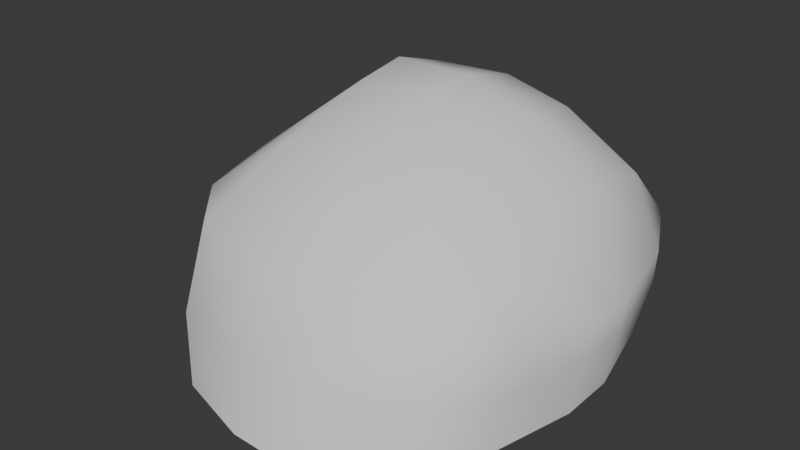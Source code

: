 # Source: KAMEN_.blend  (saved by Blender 5.2.44; exported with 4.5.12 LTS)
import bpy
from mathutils import Matrix  # noqa: F401  (used for matrix-valued properties, if any)

bpy.ops.wm.read_factory_settings(use_empty=True)
scene = bpy.context.scene
scene.name = 'Scene'

# ---- collections
col_collection = bpy.data.collections.new('Collection'); scene.collection.children.link(col_collection)

# ---- world
world_world = bpy.data.worlds.new('World'); scene.world = world_world
world_world.use_nodes = True; world_world.node_tree.nodes.clear()
_N = world_world.node_tree.nodes; _L = world_world.node_tree.links
n0 = _N.new('ShaderNodeOutputWorld'); n0.name = 'World Output'; n0.location = (200, 100)
n1 = _N.new('ShaderNodeBackground'); n1.name = 'Background'; n1.location = (-200, 100)
n1.inputs[0].default_value = (0.05088, 0.05088, 0.05088, 1.0)
_L.new(n1.outputs[0], n0.inputs[0])
n0.is_active_output = True
world_world.color = (0.05088, 0.05088, 0.05088)
world_world.sun_shadow_jitter_overblur = 0.0

# ---- meshes
me_cube_004 = bpy.data.meshes.new('Cube.004')
me_cube_004.from_pydata([(-0.1837, -1.38, -0.1631), (-1.403, -0.1933, -0.1413), (-0.7156, -1.221, -0.1631), (-1.242, -0.8071, -0.1571), (-0.1821, -1.248, 0.2701), (-0.0878, 0.2157, 1.373), (-1.424, -0.14, 0.2408), (-0.135, -1.068, 0.721), (-0.8239, -1.13, 0.2566), (-0.8325, -0.9268, 0.7865), (-0.6164, 0.2149, 1.369), (-0.08908, -0.3888, 1.174), (-0.6561, -0.4165, 1.149), (-1.282, -0.6489, 0.2241), (-1.304, -0.01405, 0.8098), (-1.154, -0.5815, 0.78), (-1.399, 0.1962, -0.1494), (-0.1838, 1.232, -0.1631), (-1.199, 0.7206, -0.1612), (-0.7225, 1.093, -0.1633), (-0.08922, 0.556, 1.427), (-0.1867, 1.241, 0.3317), (-1.421, 0.1797, 0.2281), (-0.08683, 1.009, 1.306), (-0.611, 0.5573, 1.425), (-0.6469, 0.9957, 1.281), (-0.8286, 1.133, 0.3037), (-0.145, 1.316, 0.8423), (-0.8255, 1.238, 0.895), (-1.306, 0.3199, 0.8308), (-1.267, 0.7889, 0.2607), (-1.114, 0.9947, 0.8847), (1.167, -0.08266, -0.1215), (0.2061, -1.395, -0.1609), (1.031, -0.7402, -0.1021), (0.7297, -1.183, -0.135), (0.404, 0.2157, 1.234), (0.1589, -1.25, 0.2464), (1.205, 0.007725, 0.2247), (0.3738, -0.3997, 1.061), (0.8701, 0.1913, 0.9596), (0.849, -0.4538, 0.8342), (0.8195, -1.062, 0.3121), (0.3087, -1.06, 0.6431), (0.9659, -0.8819, 0.5796), (1.203, 0.04766, 0.4174), (1.097, -0.5761, 0.2585), (1.097, -0.5607, 0.448), (0.2055, 1.279, -0.1603), (1.164, 0.3059, -0.1255), (0.7231, 1.216, -0.1254), (1.033, 0.8611, -0.1094), (0.4038, 0.556, 1.287), (1.201, 0.3439, 0.2193), (0.1512, 1.284, 0.3114), (0.8647, 0.5396, 0.9645), (0.3662, 1.009, 1.195), (0.8357, 1.083, 0.8596), (1.091, 0.9482, 0.257), (1.198, 0.4022, 0.4108), (1.089, 0.9835, 0.4428), (0.285, 1.322, 0.759), (0.8139, 1.27, 0.3156), (0.9565, 1.237, 0.5772)], [], [(4, 7, 9, 8), (7, 11, 12, 9), (5, 10, 12, 11), (10, 14, 15, 12), (6, 13, 15, 14), (13, 8, 9, 15), (9, 12, 15), (20, 23, 25, 24), (23, 27, 28, 25), (21, 26, 28, 27), (26, 30, 31, 28), (22, 29, 31, 30), (29, 24, 25, 31), (25, 28, 31), (36, 39, 41, 40), (39, 43, 44, 41), (37, 42, 44, 43), (42, 46, 47, 44), (38, 45, 47, 46), (45, 40, 41, 47), (41, 44, 47), (52, 55, 57, 56), (55, 59, 60, 57), (53, 58, 60, 59), (58, 62, 63, 60), (54, 61, 63, 62), (61, 56, 57, 63), (57, 60, 63), (0, 4, 8, 2), (2, 8, 13, 3), (3, 13, 6, 1), (5, 20, 24, 10), (10, 24, 29, 14), (14, 29, 22, 6), (21, 17, 19, 26), (26, 19, 18, 30), (30, 18, 16, 22), (20, 52, 56, 23), (23, 56, 61, 27), (27, 61, 54, 21), (53, 49, 51, 58), (58, 51, 50, 62), (62, 50, 48, 54), (52, 36, 40, 55), (55, 40, 45, 59), (59, 45, 38, 53), (37, 33, 35, 42), (42, 35, 34, 46), (46, 34, 32, 38), (36, 5, 11, 39), (39, 11, 7, 43), (43, 7, 4, 37), (1, 6, 22, 16), (33, 37, 4, 0), (52, 20, 5, 36), (17, 21, 54, 48), (49, 53, 38, 32)])
me_cube_004.polygons.foreach_set('use_smooth', [True] * 57)
_uv = me_cube_004.uv_layers.new(name='UVMap')
_uv.uv.foreach_set('vector', [0.9065, 0.3231, 0.8854, 0.4199, 0.7419, 0.3974, 0.7807, 0.2912, 0.8255, 0.4196, 0.8588, 0.5815, 0.7434, 0.587, 0.6895, 0.4692, 0.8688, 0.7139, 0.7646, 0.7153, 0.7434, 0.587, 0.8588, 0.5815, 0.7646, 0.7153, 0.5899, 0.6599, 0.6235, 0.542, 0.7434, 0.587, 0.5462, 0.2758, 0.6508, 0.2723, 0.6462, 0.3876, 0.5268, 0.3939, 0.6508, 0.2723, 0.7807, 0.2912, 0.7419, 0.3974, 0.6462, 0.3876, 0.6895, 0.4692, 0.7434, 0.587, 0.6235, 0.542, 0.8688, 0.7871, 0.8579, 0.887, 0.7479, 0.867, 0.7667, 0.7817, 0.8579, 0.887, 0.8129, 0.9961, 0.6807, 0.9346, 0.7479, 0.867, 0.1194, 0.2962, 0.2498, 0.2997, 0.239, 0.4202, 0.102, 0.3993, 0.2498, 0.2997, 0.36, 0.2903, 0.3154, 0.4166, 0.239, 0.4202, 0.483, 0.2757, 0.4588, 0.4008, 0.3154, 0.4166, 0.36, 0.2903, 0.5886, 0.7295, 0.7667, 0.7817, 0.7479, 0.867, 0.6254, 0.8734, 0.7479, 0.867, 0.6807, 0.9346, 0.6254, 0.8734, 0.2958, 0.6633, 0.1688, 0.657, 0.1558, 0.5507, 0.2853, 0.5552, 0.1688, 0.657, 0.0125, 0.6391, 0.06362, 0.5073, 0.1558, 0.5507, 0.8546, 0.1124, 0.7171, 0.1025, 0.6765, 0.04437, 0.8137, 0.02828, 0.7171, 0.1025, 0.6047, 0.1041, 0.6046, 0.06586, 0.6765, 0.04437, 0.4854, 0.1016, 0.4804, 0.06241, 0.6046, 0.06586, 0.6047, 0.1041, 0.25, 0.4306, 0.2853, 0.5552, 0.1558, 0.5507, 0.1254, 0.4604, 0.1558, 0.5507, 0.06362, 0.5073, 0.1254, 0.4604, 0.3638, 0.6646, 0.353, 0.5542, 0.4602, 0.5406, 0.4546, 0.655, 0.353, 0.5542, 0.3247, 0.4245, 0.4475, 0.4447, 0.4602, 0.5406, 0.4183, 0.09803, 0.2963, 0.08367, 0.2901, 0.04622, 0.4089, 0.05883, 0.2963, 0.08367, 0.2115, 0.07533, 0.2323, 0.01892, 0.2901, 0.04622, 0.0809, 0.0994, 0.09184, 0.005654, 0.2323, 0.01892, 0.2115, 0.07533, 0.555, 0.6191, 0.4546, 0.655, 0.4602, 0.5406, 0.5006, 0.4863, 0.4602, 0.5406, 0.4475, 0.4447, 0.5006, 0.4863, 0.9311, 0.2352, 0.9065, 0.3231, 0.7807, 0.2912, 0.8214, 0.2127, 0.8214, 0.2127, 0.7807, 0.2912, 0.6508, 0.2723, 0.6856, 0.1964, 0.6856, 0.1964, 0.6508, 0.2723, 0.5462, 0.2758, 0.5558, 0.1989, 0.8688, 0.7139, 0.8688, 0.7871, 0.7667, 0.7817, 0.7646, 0.7153, 0.7646, 0.7153, 0.7667, 0.7817, 0.5886, 0.7295, 0.5899, 0.6599, 0.5268, 0.3939, 0.4588, 0.4008, 0.483, 0.2757, 0.5462, 0.2758, 0.1194, 0.2962, 0.1264, 0.1964, 0.2381, 0.2034, 0.2498, 0.2997, 0.2498, 0.2997, 0.2381, 0.2034, 0.3614, 0.204, 0.36, 0.2903, 0.36, 0.2903, 0.3614, 0.204, 0.4759, 0.2002, 0.483, 0.2757, 0.3729, 0.7657, 0.3638, 0.6646, 0.4546, 0.655, 0.4708, 0.7463, 0.4708, 0.7463, 0.4546, 0.655, 0.555, 0.6191, 0.5804, 0.7065, 0.003906, 0.003906, 0.09184, 0.005654, 0.0809, 0.0994, 0.01288, 0.1076, 0.4183, 0.09803, 0.4206, 0.1682, 0.3057, 0.1593, 0.2963, 0.08367, 0.2963, 0.08367, 0.3057, 0.1593, 0.2105, 0.1661, 0.2115, 0.07533, 0.2115, 0.07533, 0.2105, 0.1661, 0.1083, 0.1909, 0.0809, 0.0994, 0.3638, 0.6646, 0.2958, 0.6633, 0.2853, 0.5552, 0.353, 0.5542, 0.353, 0.5542, 0.2853, 0.5552, 0.25, 0.4306, 0.3247, 0.4245, 0.4089, 0.05883, 0.4804, 0.06241, 0.4854, 0.1016, 0.4183, 0.09803, 0.8546, 0.1124, 0.8548, 0.2, 0.741, 0.1939, 0.7171, 0.1025, 0.7171, 0.1025, 0.741, 0.1939, 0.6339, 0.1794, 0.6047, 0.1041, 0.6047, 0.1041, 0.6339, 0.1794, 0.4989, 0.1726, 0.4854, 0.1016, 0.2958, 0.6633, 0.2999, 0.7657, 0.1684, 0.7528, 0.1688, 0.657, 0.1688, 0.657, 0.1684, 0.7528, 0.003906, 0.73, 0.0125, 0.6391, 0.8137, 0.02828, 0.9009, 0.003906, 0.9221, 0.09984, 0.8546, 0.1124, 0.5558, 0.1989, 0.5462, 0.2758, 0.483, 0.2757, 0.4759, 0.2002, 0.8548, 0.2, 0.8546, 0.1124, 0.9221, 0.09984, 0.9327, 0.1904, 0.3638, 0.6646, 0.3729, 0.7657, 0.2999, 0.7657, 0.2958, 0.6633, 0.03091, 0.2054, 0.01288, 0.1076, 0.0809, 0.0994, 0.1083, 0.1909, 0.4206, 0.1682, 0.4183, 0.09803, 0.4854, 0.1016, 0.4989, 0.1726])
me_cube_004.update()
me_cube_004.normals_split_custom_set([tuple(v) for v in zip(*[iter([-0.08924, -0.9419, 0.3239, 0.01026, -0.7797, 0.6261, -0.3913, -0.7109, 0.5844, -0.4705, -0.8494, 0.2391, 0.01026, -0.7797, 0.6261, 0.0966, -0.4291, 0.8981, -0.264, -0.389, 0.8826, -0.3913, -0.7109, 0.5844, 0.1233, -0.2314, 0.965, -0.3125, -0.2001, 0.9286, -0.264, -0.389, 0.8826, 0.0966, -0.4291, 0.8981, -0.3125, -0.2001, 0.9286, -0.8365, -0.1454, 0.5284, -0.7351, -0.4197, 0.5324, -0.264, -0.389, 0.8826, -0.986, -0.1334, 0.1003, -0.8716, -0.4693, 0.1416, -0.7351, -0.4197, 0.5324, -0.8365, -0.1454, 0.5284, -0.8716, -0.4693, 0.1416, -0.4705, -0.8494, 0.2391, -0.3913, -0.7109, 0.5844, -0.7351, -0.4197, 0.5324, -0.3913, -0.7109, 0.5844, -0.264, -0.389, 0.8826, -0.7351, -0.4197, 0.5324, 0.1227, 0.05217, 0.9911, 0.0821, 0.5709, 0.8169, -0.3158, 0.5114, 0.7992, -0.3289, 0.06292, 0.9423, 0.0821, 0.5709, 0.8169, -0.03759, 0.9709, 0.2365, -0.3804, 0.8913, 0.2469, -0.3158, 0.5114, 0.7992, -0.1359, 0.9866, -0.09019, -0.4188, 0.8964, -0.145, -0.3804, 0.8913, 0.2469, -0.03759, 0.9709, 0.2365, -0.4188, 0.8964, -0.145, -0.8479, 0.5261, -0.06506, -0.7787, 0.515, 0.3583, -0.3804, 0.8913, 0.2469, -0.991, 0.1287, 0.03791, -0.8712, 0.08352, 0.4837, -0.7787, 0.515, 0.3583, -0.8479, 0.5261, -0.06506, -0.8712, 0.08352, 0.4837, -0.3289, 0.06292, 0.9423, -0.3158, 0.5114, 0.7992, -0.7787, 0.515, 0.3583, -0.3158, 0.5114, 0.7992, -0.3804, 0.8913, 0.2469, -0.7787, 0.515, 0.3583, 0.3796, -0.1821, 0.9071, 0.2891, -0.3889, 0.8747, 0.583, -0.2874, 0.76, 0.6847, -0.1005, 0.7219, 0.2891, -0.3889, 0.8747, 0.1981, -0.7605, 0.6183, 0.6833, -0.5761, 0.4486, 0.583, -0.2874, 0.76, 0.132, -0.9313, 0.3394, 0.5765, -0.7916, 0.2027, 0.6833, -0.5761, 0.4486, 0.1981, -0.7605, 0.6183, 0.5765, -0.7916, 0.2027, 0.9446, -0.3266, -0.03186, 0.9371, -0.2506, 0.2431, 0.6833, -0.5761, 0.4486, 0.9957, -0.08544, -0.03711, 0.9568, -0.06969, 0.2824, 0.9371, -0.2506, 0.2431, 0.9446, -0.3266, -0.03186, 0.9568, -0.06969, 0.2824, 0.6847, -0.1005, 0.7219, 0.583, -0.2874, 0.76, 0.9371, -0.2506, 0.2431, 0.583, -0.2874, 0.76, 0.6833, -0.5761, 0.4486, 0.9371, -0.2506, 0.2431, 0.4113, 0.05389, 0.9099, 0.7201, 0.07516, 0.6898, 0.5978, 0.4815, 0.6409, 0.328, 0.5272, 0.7839, 0.7201, 0.07516, 0.6898, 0.9648, 0.09447, 0.2456, 0.9268, 0.3531, 0.1281, 0.5978, 0.4815, 0.6409, 0.9922, 0.09956, -0.07485, 0.8885, 0.426, -0.1707, 0.9268, 0.3531, 0.1281, 0.9648, 0.09447, 0.2456, 0.8885, 0.426, -0.1707, 0.3989, 0.9053, -0.1459, 0.6372, 0.7412, 0.211, 0.9268, 0.3531, 0.1281, -0.02639, 0.9979, -0.05837, 0.09833, 0.9614, 0.2568, 0.6372, 0.7412, 0.211, 0.3989, 0.9053, -0.1459, 0.09833, 0.9614, 0.2568, 0.328, 0.5272, 0.7839, 0.5978, 0.4815, 0.6409, 0.6372, 0.7412, 0.211, 0.5978, 0.4815, 0.6409, 0.9268, 0.3531, 0.1281, 0.6372, 0.7412, 0.211, -0.1169, -0.9559, 0.2694, -0.08924, -0.9419, 0.3239, -0.4705, -0.8494, 0.2391, -0.4166, -0.8911, 0.1797, -0.4166, -0.8911, 0.1797, -0.4705, -0.8494, 0.2391, -0.8716, -0.4693, 0.1416, -0.813, -0.5785, 0.06575, -0.813, -0.5785, 0.06575, -0.8716, -0.4693, 0.1416, -0.986, -0.1334, 0.1003, -0.9897, -0.1401, -0.02864, 0.1233, -0.2314, 0.965, 0.1227, 0.05217, 0.9911, -0.3289, 0.06292, 0.9423, -0.3125, -0.2001, 0.9286, -0.3125, -0.2001, 0.9286, -0.3289, 0.06292, 0.9423, -0.8712, 0.08352, 0.4837, -0.8365, -0.1454, 0.5284, -0.8365, -0.1454, 0.5284, -0.8712, 0.08352, 0.4837, -0.991, 0.1287, 0.03791, -0.986, -0.1334, 0.1003, -0.1359, 0.9866, -0.09019, -0.1625, 0.9855, -0.04794, -0.3904, 0.9101, -0.1391, -0.4188, 0.8964, -0.145, -0.4188, 0.8964, -0.145, -0.3904, 0.9101, -0.1391, -0.811, 0.5581, -0.1754, -0.8479, 0.5261, -0.06506, -0.8479, 0.5261, -0.06506, -0.811, 0.5581, -0.1754, -0.9826, 0.1609, -0.09305, -0.991, 0.1287, 0.03791, 0.1227, 0.05217, 0.9911, 0.4113, 0.05389, 0.9099, 0.328, 0.5272, 0.7839, 0.0821, 0.5709, 0.8169, 0.0821, 0.5709, 0.8169, 0.328, 0.5272, 0.7839, 0.09833, 0.9614, 0.2568, -0.03759, 0.9709, 0.2365, -0.03759, 0.9709, 0.2365, 0.09833, 0.9614, 0.2568, -0.02639, 0.9979, -0.05837, -0.1359, 0.9866, -0.09019, 0.9922, 0.09956, -0.07485, 0.9853, 0.1023, -0.1368, 0.882, 0.4227, -0.2086, 0.8885, 0.426, -0.1707, 0.8885, 0.426, -0.1707, 0.882, 0.4227, -0.2086, 0.393, 0.9057, -0.1591, 0.3989, 0.9053, -0.1459, 0.3989, 0.9053, -0.1459, 0.393, 0.9057, -0.1591, -0.02329, 0.9987, -0.04599, -0.02639, 0.9979, -0.05837, 0.4113, 0.05389, 0.9099, 0.3796, -0.1821, 0.9071, 0.6847, -0.1005, 0.7219, 0.7201, 0.07516, 0.6898, 0.7201, 0.07516, 0.6898, 0.6847, -0.1005, 0.7219, 0.9568, -0.06969, 0.2824, 0.9648, 0.09447, 0.2456, 0.9648, 0.09447, 0.2456, 0.9568, -0.06969, 0.2824, 0.9957, -0.08544, -0.03711, 0.9922, 0.09956, -0.07485, 0.132, -0.9313, 0.3394, 0.1427, -0.9447, 0.2953, 0.5387, -0.821, 0.1888, 0.5765, -0.7916, 0.2027, 0.5765, -0.7916, 0.2027, 0.5387, -0.821, 0.1888, 0.9092, -0.4162, -0.0107, 0.9446, -0.3266, -0.03186, 0.9446, -0.3266, -0.03186, 0.9092, -0.4162, -0.0107, 0.9899, -0.1097, -0.0895, 0.9957, -0.08544, -0.03711, 0.3796, -0.1821, 0.9071, 0.1233, -0.2314, 0.965, 0.0966, -0.4291, 0.8981, 0.2891, -0.3889, 0.8747, 0.2891, -0.3889, 0.8747, 0.0966, -0.4291, 0.8981, 0.01026, -0.7797, 0.6261, 0.1981, -0.7605, 0.6183, 0.1981, -0.7605, 0.6183, 0.01026, -0.7797, 0.6261, -0.08924, -0.9419, 0.3239, 0.132, -0.9313, 0.3394, -0.9897, -0.1401, -0.02864, -0.986, -0.1334, 0.1003, -0.991, 0.1287, 0.03791, -0.9826, 0.1609, -0.09305, 0.1427, -0.9447, 0.2953, 0.132, -0.9313, 0.3394, -0.08924, -0.9419, 0.3239, -0.1169, -0.9559, 0.2694, 0.4113, 0.05389, 0.9099, 0.1227, 0.05217, 0.9911, 0.1233, -0.2314, 0.965, 0.3796, -0.1821, 0.9071, -0.1625, 0.9855, -0.04794, -0.1359, 0.9866, -0.09019, -0.02639, 0.9979, -0.05837, -0.02329, 0.9987, -0.04599, 0.9853, 0.1023, -0.1368, 0.9922, 0.09956, -0.07485, 0.9957, -0.08544, -0.03711, 0.9899, -0.1097, -0.0895])] * 3)])

# ---- objects
ob_cube = bpy.data.objects.new('Cube', me_cube_004)

# ---- transforms, parenting, visibility, modifiers, constraints
ob_cube.location = (0.0, 0.0, 0.1644)
ob_cube.rotation_euler = (-1.629e-07, 0.0, 0.0)
ob_cube.color = (0.8, 0.8, 0.8, 1.0)

# ---- collection membership
col_collection.objects.link(ob_cube)

# ---- scene / render settings (as saved in the file)
scene.frame_start = 1; scene.frame_end = 250; scene.frame_set(1)
scene.render.engine = 'BLENDER_EEVEE_NEXT'
scene.render.bake_bias = 0.0
scene.render.bake_samples = 0
scene.render.compositor_device = 'GPU'
scene.eevee.use_volume_custom_range = False
scene.eevee.fast_gi_thickness_near = 0.1
scene.eevee.fast_gi_thickness_far = 0.0
scene.eevee.ray_tracing_options.screen_trace_thickness = 0.1
bpy.context.view_layer.update()

# ---- added for rendering (the .blend has no active camera and no usable light): camera, sun
cam_auto = bpy.data.cameras.new('AutoCamera')
cam_auto.lens = 50.0
cam_auto.sensor_width = 36.0
cam_auto.clip_end = 1000.0
ob_auto_camera = bpy.data.objects.new('AutoCamera', cam_auto)
scene.collection.objects.link(ob_auto_camera)
ob_auto_camera.location = (3.68549, -4.58992, 3.83207)
ob_auto_camera.rotation_euler = (1.09748, -7.21219e-08, 0.694738)
scene.camera = ob_auto_camera
light_auto_sun = bpy.data.lights.new('AutoSun', 'SUN')
light_auto_sun.energy = 3.0
light_auto_sun.angle = 0.0523599
ob_auto_sun = bpy.data.objects.new('AutoSun', light_auto_sun)
scene.collection.objects.link(ob_auto_sun)
ob_auto_sun.rotation_euler = (0.872665, 0.174533, 0.523599)
bpy.context.view_layer.update()
